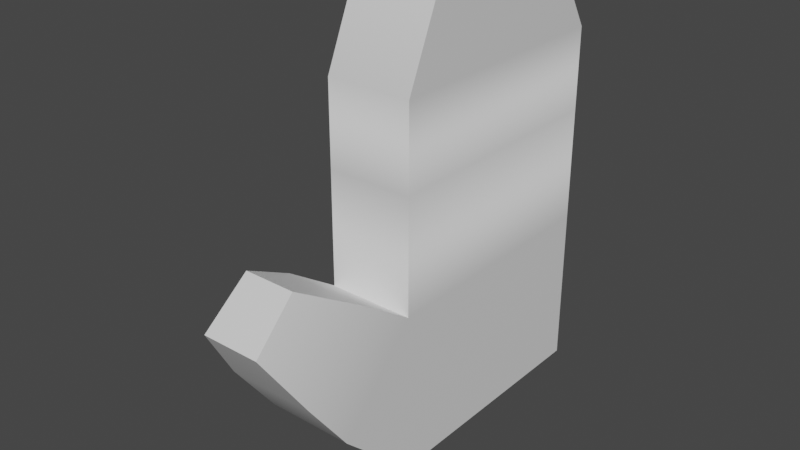 # Source: hand.blend  (saved by Blender 2.80.51; exported with 4.5.12 LTS)
import bpy
from mathutils import Matrix  # noqa: F401  (used for matrix-valued properties, if any)

bpy.ops.wm.read_factory_settings(use_empty=True)
scene = bpy.context.scene
scene.name = 'Scene'

# ---- collections
col_collection = bpy.data.collections.new('Collection'); scene.collection.children.link(col_collection)

# ---- materials (node trees are filled in below, after node groups)
mat_material = bpy.data.materials.new('Material')
mat_material.alpha_threshold = 0.0
mat_material.use_transparent_shadow = False
mat_material.roughness = 0.5
mat_material.line_color = (0.0, 0.0, 0.0, 1.0)

# ---- node groups
ng_auto_smooth = bpy.data.node_groups.new('Auto Smooth', 'GeometryNodeTree')
_s = ng_auto_smooth.interface.new_socket(name='Geometry', in_out='OUTPUT', socket_type='NodeSocketGeometry')
_s = ng_auto_smooth.interface.new_socket(name='Geometry', in_out='INPUT', socket_type='NodeSocketGeometry')
_s = ng_auto_smooth.interface.new_socket(name='Angle', in_out='INPUT', socket_type='NodeSocketFloat')
_s.subtype = 'ANGLE'
_s.min_value = 0.0
_s.max_value = 3.142
ng_auto_smooth.is_modifier = True
_N = ng_auto_smooth.nodes; _L = ng_auto_smooth.links
n0 = _N.new('NodeGroupOutput'); n0.name = 'Group Output'; n0.location = (480, -100)
n1 = _N.new('NodeGroupInput'); n1.name = 'Group Input'; n1.location = (-420, -300)
n2 = _N.new('NodeGroupInput'); n2.name = 'Group Input.001'; n2.location = (-60, -100)
n3 = _N.new('GeometryNodeSetShadeSmooth'); n3.name = 'Set Shade Smooth'; n3.location = (120, -100)
n3.domain = 'EDGE'
n4 = _N.new('GeometryNodeSetShadeSmooth'); n4.name = 'Set Shade Smooth.001'; n4.location = (300, -100)
n5 = _N.new('GeometryNodeInputMeshEdgeAngle'); n5.name = 'Edge Angle'; n5.location = (-420, -220)
n6 = _N.new('GeometryNodeInputEdgeSmooth'); n6.name = 'Is Edge Smooth'; n6.location = (-60, -160)
n7 = _N.new('GeometryNodeInputShadeSmooth'); n7.name = 'Is Face Smooth'; n7.location = (-240, -340)
n8 = _N.new('FunctionNodeBooleanMath'); n8.name = 'Boolean Math'; n8.location = (-60, -220)
n9 = _N.new('FunctionNodeCompare'); n9.name = 'Compare'; n9.location = (-240, -180)
n9.operation = 'LESS_EQUAL'
_L.new(n5.outputs[0], n9.inputs[0])
_L.new(n4.outputs[0], n0.inputs[0])
_L.new(n1.outputs[1], n9.inputs[1])
_L.new(n9.outputs[0], n8.inputs[0])
_L.new(n7.outputs[0], n8.inputs[1])
_L.new(n2.outputs[0], n3.inputs[0])
_L.new(n6.outputs[0], n3.inputs[1])
_L.new(n3.outputs[0], n4.inputs[0])
_L.new(n8.outputs[0], n3.inputs[2])
n0.is_active_output = True

# ---- material node trees
mat_material.use_nodes = True; mat_material.node_tree.nodes.clear()
_N = mat_material.node_tree.nodes; _L = mat_material.node_tree.links
n0 = _N.new('ShaderNodeOutputMaterial'); n0.name = 'Material Output'; n0.location = (300, 300)
n1 = _N.new('ShaderNodeBsdfPrincipled'); n1.name = 'Principled BSDF'; n1.location = (10, 300)
n1.distribution = 'GGX'
n1.subsurface_method = 'BURLEY'
n1.inputs[3].default_value = 1.45
_L.new(n1.outputs[0], n0.inputs[0])
n0.is_active_output = True

# ---- world
world_world = bpy.data.worlds.new('World'); scene.world = world_world
world_world.use_nodes = True; world_world.node_tree.nodes.clear()
_N = world_world.node_tree.nodes; _L = world_world.node_tree.links
n0 = _N.new('ShaderNodeOutputWorld'); n0.name = 'World Output'; n0.location = (300, 300)
n1 = _N.new('ShaderNodeBackground'); n1.name = 'Background'; n1.location = (10, 300)
n1.inputs[0].default_value = (0.05088, 0.05088, 0.05088, 1.0)
_L.new(n1.outputs[0], n0.inputs[0])
n0.is_active_output = True
world_world.color = (0.05088, 0.05088, 0.05088)
world_world.use_sun_shadow = False
world_world.sun_shadow_jitter_overblur = 0.0

# ---- meshes
me_cube = bpy.data.meshes.new('Cube')
me_cube.from_pydata([(0.28, 1.0, 1.194), (0.28, 1.0, 0.286), (0.28, -1.0, 1.194), (0.28, -1.0, 0.286), (-0.4003, 1.0, 1.194), (-0.4003, 1.0, 0.286), (-0.4003, -1.0, 1.194), (-0.4003, -1.0, 0.286), (0.28, -1.0, 1.851), (-0.4003, -1.0, 1.851), (0.28, 1.0, 1.851), (-0.4003, 1.0, 1.851), (0.28, -0.7528, 2.421), (-0.4003, -0.7528, 2.421), (0.28, 0.6593, 2.421), (-0.4003, 0.6593, 2.421), (-0.4003, 1.0, -0.9951), (-0.4003, -1.0, -0.9951), (0.28, 1.0, -0.9951), (0.28, -1.0, -0.9951), (-0.4003, -1.0, 0.286), (0.28, -1.0, 0.286), (-0.4038, -1.644, -0.3859), (0.2838, -1.644, -0.3859), (-0.365, -1.467, 0.6022), (0.2807, -1.467, 0.6022), (-0.4046, -1.98, 0.06713), (0.2827, -1.98, 0.06713), (-0.2619, -1.935, 0.8632), (0.142, -1.935, 0.8632), (-0.3229, -2.261, 0.5237), (0.138, -2.261, 0.5237), (0.28, 1.0, 1.194), (0.28, -1.0, 1.194), (-0.4003, 1.0, 1.194), (-0.4003, -1.0, 1.194)], [], [(2, 0, 10, 8), (3, 2, 6, 7), (7, 6, 4, 5), (5, 1, 18, 16), (1, 0, 2, 3), (5, 4, 0, 1), (11, 9, 13, 15), (0, 4, 11, 10), (6, 2, 8, 9), (4, 6, 9, 11), (14, 15, 13, 12), (9, 8, 12, 13), (10, 11, 15, 14), (8, 10, 14, 12), (16, 18, 19, 17), (7, 17, 22, 20), (7, 5, 16, 17), (1, 3, 19, 18), (21, 20, 24, 25), (3, 7, 20, 21), (17, 19, 23, 22), (19, 3, 21, 23), (27, 25, 29, 31), (23, 21, 25, 27), (22, 23, 27, 26), (20, 22, 26, 24), (29, 28, 30, 31), (26, 27, 31, 30), (24, 26, 30, 28), (25, 24, 28, 29), (4, 0, 32, 34), (2, 6, 35, 33), (6, 4, 34, 35), (2, 0, 32, 33)])
me_cube.polygons.foreach_set('use_smooth', [True] * 34)
_uv = me_cube.uv_layers.new(name='UVMap')
_uv.uv.foreach_set('vector', [0.375, 0.75, 0.375, 0.5, 0.375, 0.5, 0.375, 0.75, 0.375, 0.25, 0.625, 0.25, 0.625, 0.5, 0.375, 0.5, 0.375, 0.5, 0.625, 0.5, 0.625, 0.75, 0.375, 0.75, 0.625, 0.5, 0.625, 0.75, 0.625, 0.75, 0.625, 0.5, 0.125, 0.5, 0.375, 0.5, 0.375, 0.75, 0.125, 0.75, 0.625, 0.5, 0.875, 0.5, 0.875, 0.75, 0.625, 0.75, 0.625, 0.75, 0.625, 0.5, 0.625, 0.5, 0.625, 0.75, 0.875, 0.75, 0.875, 0.5, 0.875, 0.5, 0.875, 0.75, 0.625, 0.5, 0.625, 0.25, 0.625, 0.25, 0.625, 0.5, 0.625, 0.75, 0.625, 0.5, 0.625, 0.5, 0.625, 0.75, 0.375, 0.0, 0.625, 0.0, 0.625, 0.25, 0.375, 0.25, 0.625, 0.5, 0.625, 0.25, 0.625, 0.25, 0.625, 0.5, 0.875, 0.75, 0.875, 0.5, 0.875, 0.5, 0.875, 0.75, 0.375, 0.75, 0.375, 0.5, 0.375, 0.5, 0.375, 0.75, 0.375, 0.75, 0.625, 0.75, 0.625, 1.0, 0.375, 1.0, 0.375, 0.5, 0.375, 0.5, 0.375, 0.5, 0.375, 0.5, 0.375, 0.5, 0.375, 0.75, 0.375, 0.75, 0.375, 0.5, 0.125, 0.5, 0.125, 0.75, 0.125, 0.75, 0.125, 0.5, 0.375, 0.25, 0.375, 0.5, 0.375, 0.5, 0.375, 0.25, 0.375, 0.25, 0.375, 0.5, 0.375, 0.5, 0.375, 0.25, 0.375, 1.0, 0.625, 1.0, 0.625, 1.0, 0.375, 1.0, 0.125, 0.75, 0.125, 0.75, 0.125, 0.75, 0.125, 0.75, 0.125, 0.75, 0.125, 0.75, 0.125, 0.75, 0.125, 0.75, 0.125, 0.75, 0.125, 0.75, 0.125, 0.75, 0.125, 0.75, 0.375, 1.0, 0.625, 1.0, 0.625, 1.0, 0.375, 1.0, 0.375, 0.5, 0.375, 0.5, 0.375, 0.5, 0.375, 0.5, 0.375, 0.25, 0.375, 0.5, 0.375, 0.5, 0.375, 0.25, 0.375, 1.0, 0.625, 1.0, 0.625, 1.0, 0.375, 1.0, 0.375, 0.5, 0.375, 0.5, 0.375, 0.5, 0.375, 0.5, 0.375, 0.25, 0.375, 0.5, 0.375, 0.5, 0.375, 0.25, 0.875, 0.5, 0.875, 0.75, 0.875, 0.75, 0.875, 0.5, 0.625, 0.25, 0.625, 0.5, 0.625, 0.5, 0.625, 0.25, 0.625, 0.5, 0.625, 0.75, 0.625, 0.75, 0.625, 0.5, 0.375, 0.75, 0.375, 0.5, 0.375, 0.5, 0.375, 0.75])
me_cube.materials.append(mat_material)
me_cube.use_remesh_preserve_volume = False
me_cube.use_remesh_preserve_attributes = False
me_cube.use_mirror_vertex_groups = False
me_cube.update()
arm_armature = bpy.data.armatures.new('Armature')  # bones are not reproduced

# ---- objects
ob_cube = bpy.data.objects.new('Cube', me_cube)
ob_armature = bpy.data.objects.new('Armature', arm_armature)

# ---- transforms, parenting, visibility, modifiers, constraints
ob_cube.parent = ob_armature
ob_cube.location = (0.0, 0.0, 0.0)
ob_cube.lock_rotations_4d = False
ob_cube.empty_display_type = 'ARROWS'
ob_cube.lineart.crease_threshold = 0.0
_vg = ob_cube.vertex_groups.new(name='HAND')
for _i, _w in zip([0, 1, 2, 3, 4, 5, 6, 7, 8, 10, 11, 16, 17, 18, 19, 32, 33, 34, 35], [0.1572, 0.7153, 0.1428, 0.631, 0.1726, 0.7218, 0.0383, 0.08089, 0.01605, 0.0351, 0.03526, 0.5, 0.001913, 0.5002, 0.04056, 0.1572, 0.1428, 0.1726, 0.0383]): _vg.add([_i], _w, 'REPLACE')
_vg = ob_cube.vertex_groups.new(name='HAND.001')
_vg = ob_cube.vertex_groups.new(name='HAND.002')
for _i, _w in zip([0, 1, 2, 3, 4, 5, 6, 7, 8, 9, 10, 11, 12, 13, 14, 15, 32, 33, 34, 35], [0.6726, 0.1528, 0.6286, 0.144, 0.6302, 0.1287, 0.6548, 0.102, 0.4607, 0.4642, 0.4677, 0.4636, 0.1991, 0.206, 0.1871, 0.1968, 0.6726, 0.6286, 0.6302, 0.6548]): _vg.add([_i], _w, 'REPLACE')
_vg = ob_cube.vertex_groups.new(name='HAND.003')
for _i, _w in zip([0, 1, 2, 3, 4, 5, 6, 8, 9, 10, 11, 12, 13, 14, 15, 32, 33, 34, 35], [0.1446, 0.01811, 0.164, 0.02372, 0.1611, 0.01378, 0.1466, 0.488, 0.4818, 0.4822, 0.4843, 0.7785, 0.7703, 0.7926, 0.7812, 0.1446, 0.164, 0.1611, 0.1466]): _vg.add([_i], _w, 'REPLACE')
_vg = ob_cube.vertex_groups.new(name='HAND.004')
for _i, _w in zip([1, 2, 3, 5, 7, 16, 17, 18, 19, 22, 23, 33], [0.0818, 0.002028, 0.1092, 0.0705, 0.07674, 0.4638, 0.8689, 0.4722, 0.882, 0.0815, 0.075, 0.002028]): _vg.add([_i], _w, 'REPLACE')
_vg = ob_cube.vertex_groups.new(name='HAND.005')
for _i, _w in zip([2, 3, 5, 6, 7, 9, 17, 19, 20, 21, 22, 23, 24, 25, 26, 27, 29, 30, 33, 35], [0.02618, 0.07739, 0.04316, 0.1347, 0.711, 0.01615, 0.08803, 0.05556, 0.6597, 0.7483, 0.7822, 0.7986, 0.1211, 0.1419, 0.1132, 0.1315, 0.00892, 0.05285, 0.02618, 0.1347]): _vg.add([_i], _w, 'REPLACE')
_vg = ob_cube.vertex_groups.new(name='HAND.006')
for _i, _w in zip([20, 21, 22, 23, 24, 25, 26, 27, 28, 29, 30, 31], [0.3328, 0.2402, 0.1242, 0.1211, 0.8764, 0.8549, 0.8743, 0.856, 0.9743, 0.9695, 0.9421, 0.9741]): _vg.add([_i], _w, 'REPLACE')
_m = ob_cube.modifiers.new('Armature', 'ARMATURE')
_m.object = ob_armature
_m = ob_cube.modifiers.new('Auto Smooth', 'NODES')
_m.node_group = ng_auto_smooth
_gi = [s.identifier for s in ng_auto_smooth.interface.items_tree if s.item_type == 'SOCKET' and s.in_out == 'INPUT']
_m[_gi[1]] = 0.8727  # Angle
ob_armature.location = (0.0, 0.0, 0.0)
ob_armature.rotation_mode = 'AXIS_ANGLE'
ob_armature.rotation_axis_angle = (0.0, 0.0, 0.0, 0.0)
ob_armature.show_in_front = True
ob_armature.lineart.crease_threshold = 0.0

# ---- collection membership
col_collection.objects.link(ob_cube)
col_collection.objects.link(ob_armature)

# ---- scene / render settings (as saved in the file)
scene.frame_start = 1; scene.frame_end = 250; scene.frame_set(1)
scene.render.engine = 'BLENDER_EEVEE_NEXT'
scene.cycles.use_denoising = False
scene.cycles.samples = 128
scene.cycles.sampling_pattern = 'TABULATED_SOBOL'
scene.cycles.use_adaptive_sampling = False
scene.cycles.use_light_tree = False
scene.view_settings.view_transform = 'Filmic'
bpy.context.view_layer.update()

# ---- added for rendering (the .blend has no active camera and no usable light): camera, sun
cam_auto = bpy.data.cameras.new('AutoCamera')
cam_auto.lens = 50.0
cam_auto.sensor_width = 36.0
cam_auto.clip_end = 1000.0
ob_auto_camera = bpy.data.objects.new('AutoCamera', cam_auto)
scene.collection.objects.link(ob_auto_camera)
ob_auto_camera.location = (4.33963, -5.95969, 4.27503)
ob_auto_camera.rotation_euler = (1.09748, -7.21219e-08, 0.694738)
scene.camera = ob_auto_camera
light_auto_sun = bpy.data.lights.new('AutoSun', 'SUN')
light_auto_sun.energy = 3.0
light_auto_sun.angle = 0.0523599
ob_auto_sun = bpy.data.objects.new('AutoSun', light_auto_sun)
scene.collection.objects.link(ob_auto_sun)
ob_auto_sun.rotation_euler = (0.872665, 0.174533, 0.523599)
bpy.context.view_layer.update()
